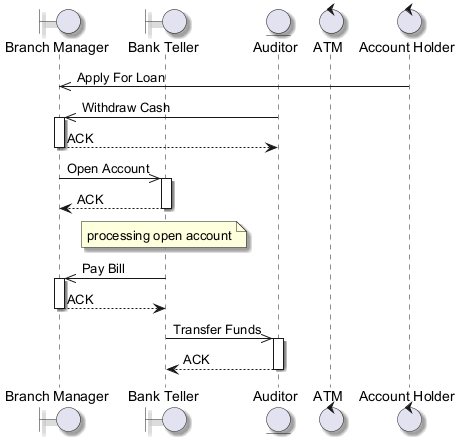

The diagram above was rendered by PlantUML. Its source (embedded in the PNG):
@startuml
skinparam backgroundColor #FFFFFF
skinparam classBackgroundColor #F1F8E9
skinparam classBorderColor #33691E
skinparam shadowing true
boundary "Branch Manager" as BM
boundary "Bank Teller" as BT
entity "Auditor" as A
control "ATM" as A2
control "Account Holder" as AH
AH ->> BM : Apply For Loan
A ->> BM : Withdraw Cash
activate BM
BM --> A : ACK
deactivate BM
BM ->> BT : Open Account
activate BT
BT --> BM : ACK
deactivate BT
note over BT : processing open account
BT ->> BM : Pay Bill
activate BM
BM --> BT : ACK
deactivate BM
BT ->> A : Transfer Funds
activate A
A --> BT : ACK
deactivate A
@enduml